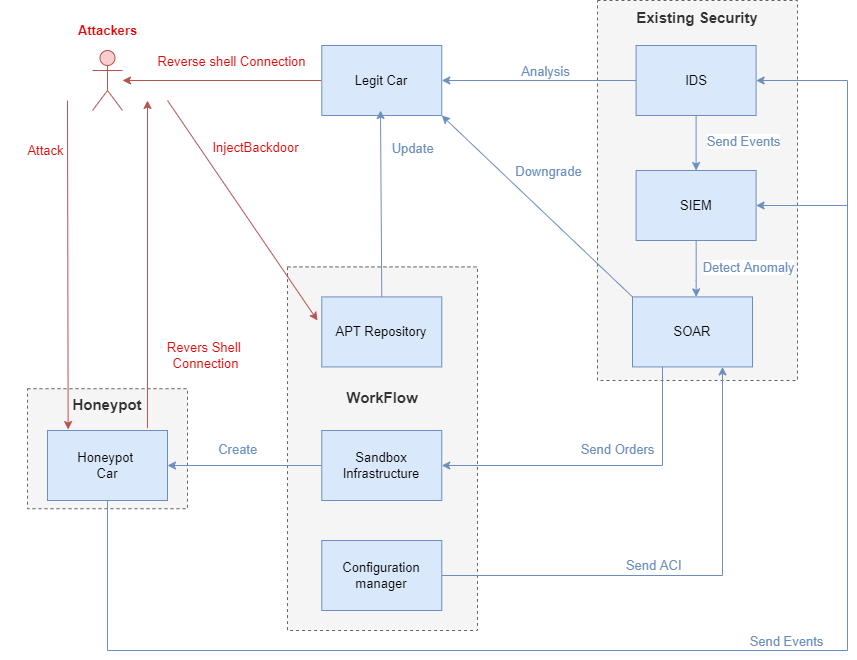

The diagram above was exported from draw.io. Its source (the exported page's mxGraphModel, read from the mxfile embedded in the PNG):
<mxGraphModel dx="3197" dy="2611" grid="1" gridSize="10" guides="1" tooltips="1" connect="1" arrows="1" fold="1" page="1" pageScale="1" pageWidth="827" pageHeight="1169" math="0" shadow="0">
  <root>
    <mxCell id="0" />
    <mxCell id="1" parent="0" />
    <mxCell id="2" value="&lt;b&gt;&lt;font style=&quot;font-size: 15px;&quot;&gt;Honeypot&lt;/font&gt;&lt;br&gt;&lt;br&gt;&lt;br&gt;&lt;br&gt;&lt;br&gt;&lt;br&gt;&lt;br&gt;&lt;/b&gt;" style="rounded=0;whiteSpace=wrap;html=1;dashed=1;fillColor=#f5f5f5;fontColor=#333333;strokeColor=#666666;" vertex="1" parent="1">
      <mxGeometry x="-300" y="378.21" width="160" height="120" as="geometry" />
    </mxCell>
    <mxCell id="3" value="&lt;b&gt;&lt;font style=&quot;font-size: 15px;&quot;&gt;Existing Security&lt;/font&gt;&lt;br&gt;&lt;br&gt;&lt;br&gt;&lt;br&gt;&lt;br&gt;&lt;br&gt;&lt;br&gt;&lt;br&gt;&lt;br&gt;&lt;br&gt;&lt;br&gt;&lt;br&gt;&lt;br&gt;&lt;br&gt;&lt;br&gt;&lt;br&gt;&lt;br&gt;&lt;br&gt;&lt;br&gt;&lt;br&gt;&lt;br&gt;&lt;br&gt;&lt;br&gt;&lt;br&gt;&lt;br&gt;&lt;/b&gt;" style="rounded=0;whiteSpace=wrap;html=1;dashed=1;fillColor=#f5f5f5;fontColor=#333333;strokeColor=#666666;" vertex="1" parent="1">
      <mxGeometry x="270" y="-10" width="200" height="380" as="geometry" />
    </mxCell>
    <mxCell id="4" value="&lt;b&gt;&lt;font style=&quot;font-size: 15px;&quot;&gt;WorkFlow&lt;/font&gt;&lt;br&gt;&lt;br&gt;&lt;br&gt;&lt;br&gt;&lt;br&gt;&lt;br&gt;&lt;br&gt;&lt;br&gt;&lt;/b&gt;" style="rounded=0;whiteSpace=wrap;html=1;dashed=1;fillColor=#f5f5f5;fontColor=#333333;strokeColor=#666666;" vertex="1" parent="1">
      <mxGeometry x="-40" y="256.41" width="190" height="363.59" as="geometry" />
    </mxCell>
    <mxCell id="5" value="&lt;font color=&quot;#e00909&quot; style=&quot;font-size: 13px;&quot;&gt;&lt;br style=&quot;font-size: 13px;&quot;&gt;&lt;/font&gt;" style="shape=umlActor;verticalLabelPosition=bottom;verticalAlign=top;html=1;outlineConnect=0;fillColor=#f8cecc;strokeColor=#b85450;fontSize=13;" vertex="1" parent="1">
      <mxGeometry x="-235" y="40" width="30" height="60" as="geometry" />
    </mxCell>
    <mxCell id="6" value="APT Repository" style="rounded=0;whiteSpace=wrap;html=1;fillColor=#dae8fc;strokeColor=#6c8ebf;fontSize=13;" vertex="1" parent="1">
      <mxGeometry x="-5.73" y="286.41" width="120" height="70" as="geometry" />
    </mxCell>
    <mxCell id="7" style="edgeStyle=orthogonalEdgeStyle;rounded=0;orthogonalLoop=1;jettySize=auto;html=1;fontColor=#6C8EBF;fillColor=#dae8fc;strokeColor=#6c8ebf;exitX=0;exitY=0.5;exitDx=0;exitDy=0;entryX=1;entryY=0.5;entryDx=0;entryDy=0;fontSize=13;" edge="1" source="9" target="22" parent="1">
      <mxGeometry relative="1" as="geometry">
        <mxPoint x="305" y="70" as="targetPoint" />
      </mxGeometry>
    </mxCell>
    <mxCell id="8" value="Analysis" style="edgeLabel;html=1;align=center;verticalAlign=middle;resizable=0;points=[];fontColor=#6C8EBF;fontSize=13;" vertex="1" connectable="0" parent="7">
      <mxGeometry x="-0.2047" y="4" relative="1" as="geometry">
        <mxPoint x="-15" y="-14" as="offset" />
      </mxGeometry>
    </mxCell>
    <mxCell id="9" value="IDS" style="rounded=0;whiteSpace=wrap;html=1;fillColor=#dae8fc;strokeColor=#6c8ebf;fontSize=13;" vertex="1" parent="1">
      <mxGeometry x="308.6" y="35" width="120" height="70" as="geometry" />
    </mxCell>
    <mxCell id="10" value="" style="endArrow=classic;html=1;rounded=0;fillColor=#f8cecc;strokeColor=#b85450;fontSize=13;" edge="1" parent="1">
      <mxGeometry width="50" height="50" relative="1" as="geometry">
        <mxPoint x="-160" y="90" as="sourcePoint" />
        <mxPoint x="-10" y="310" as="targetPoint" />
      </mxGeometry>
    </mxCell>
    <mxCell id="11" value="&lt;font color=&quot;#e00909&quot; style=&quot;font-size: 13px;&quot;&gt;InjectBackdoor&lt;/font&gt;" style="edgeLabel;html=1;align=center;verticalAlign=middle;resizable=0;points=[];fontSize=13;fontColor=#6C8EBF;" vertex="1" connectable="0" parent="10">
      <mxGeometry x="0.4671" y="-2" relative="1" as="geometry">
        <mxPoint x="-21" y="-116" as="offset" />
      </mxGeometry>
    </mxCell>
    <mxCell id="12" style="edgeStyle=orthogonalEdgeStyle;rounded=0;orthogonalLoop=1;jettySize=auto;html=1;exitX=0;exitY=0.5;exitDx=0;exitDy=0;fontSize=13;fontColor=#E00909;" edge="1" parent="1">
      <mxGeometry relative="1" as="geometry">
        <mxPoint x="-320" y="500" as="targetPoint" />
        <mxPoint x="-320" y="500" as="sourcePoint" />
      </mxGeometry>
    </mxCell>
    <mxCell id="13" value="" style="endArrow=classic;html=1;rounded=0;fontSize=13;fontColor=#E00909;fillColor=#f8cecc;strokeColor=#b85450;exitX=0.833;exitY=-0.033;exitDx=0;exitDy=0;exitPerimeter=0;" edge="1" source="39" parent="1">
      <mxGeometry width="50" height="50" relative="1" as="geometry">
        <mxPoint x="-180" y="370" as="sourcePoint" />
        <mxPoint x="-180" y="90" as="targetPoint" />
        <Array as="points" />
      </mxGeometry>
    </mxCell>
    <mxCell id="14" value="&lt;font color=&quot;#e00909&quot; style=&quot;font-size: 13px;&quot;&gt;&lt;span style=&quot;font-size: 13px;&quot;&gt;Revers Shell &lt;br&gt;Connection&lt;/span&gt;&lt;/font&gt;" style="edgeLabel;html=1;align=center;verticalAlign=middle;resizable=0;points=[];fontSize=13;fontColor=#6C8EBF;" vertex="1" connectable="0" parent="1">
      <mxGeometry x="-190.0047108214335" y="194.9999308105062" as="geometry">
        <mxPoint x="67" y="149" as="offset" />
      </mxGeometry>
    </mxCell>
    <mxCell id="15" value="" style="endArrow=classic;html=1;rounded=0;fontSize=13;fontColor=#E00909;fillColor=#f8cecc;strokeColor=#b85450;entryX=0.172;entryY=-0.014;entryDx=0;entryDy=0;entryPerimeter=0;" edge="1" target="39" parent="1">
      <mxGeometry width="50" height="50" relative="1" as="geometry">
        <mxPoint x="-260" y="90" as="sourcePoint" />
        <mxPoint x="-260" y="410" as="targetPoint" />
        <Array as="points" />
      </mxGeometry>
    </mxCell>
    <mxCell id="16" value="&lt;font color=&quot;#e00909&quot; style=&quot;font-size: 13px;&quot;&gt;&lt;span style=&quot;font-size: 13px;&quot;&gt;Attack&lt;/span&gt;&lt;/font&gt;" style="edgeLabel;html=1;align=center;verticalAlign=middle;resizable=0;points=[];fontSize=13;fontColor=#6C8EBF;" vertex="1" connectable="0" parent="1">
      <mxGeometry x="-350.0047108214335" y="-10.000069189493843" as="geometry">
        <mxPoint x="67" y="149" as="offset" />
      </mxGeometry>
    </mxCell>
    <mxCell id="17" style="edgeStyle=orthogonalEdgeStyle;rounded=0;orthogonalLoop=1;jettySize=auto;html=1;fontColor=#6C8EBF;fillColor=#dae8fc;strokeColor=#6c8ebf;fontSize=13;" edge="1" source="18" target="27" parent="1">
      <mxGeometry relative="1" as="geometry">
        <Array as="points">
          <mxPoint x="369" y="270" />
          <mxPoint x="369" y="270" />
        </Array>
      </mxGeometry>
    </mxCell>
    <mxCell id="18" value="SIEM" style="rounded=0;whiteSpace=wrap;html=1;fillColor=#dae8fc;strokeColor=#6c8ebf;fontSize=13;" vertex="1" parent="1">
      <mxGeometry x="308.6" y="160" width="120" height="70" as="geometry" />
    </mxCell>
    <mxCell id="19" value="" style="endArrow=classic;html=1;rounded=0;fontSize=13;fontColor=#E00909;exitX=0.5;exitY=1;exitDx=0;exitDy=0;entryX=0.5;entryY=0;entryDx=0;entryDy=0;fillColor=#dae8fc;strokeColor=#6c8ebf;" edge="1" source="9" target="18" parent="1">
      <mxGeometry width="50" height="50" relative="1" as="geometry">
        <mxPoint x="427.6" y="435" as="sourcePoint" />
        <mxPoint x="477.6" y="385" as="targetPoint" />
      </mxGeometry>
    </mxCell>
    <mxCell id="20" style="edgeStyle=orthogonalEdgeStyle;rounded=0;orthogonalLoop=1;jettySize=auto;html=1;fontColor=#6C8EBF;fillColor=#f8cecc;strokeColor=#b85450;fontSize=13;" edge="1" source="22" target="5" parent="1">
      <mxGeometry relative="1" as="geometry">
        <mxPoint x="-475" y="70" as="targetPoint" />
      </mxGeometry>
    </mxCell>
    <mxCell id="21" value="&lt;font color=&quot;#e00909&quot;&gt;Reverse shell&amp;nbsp;Connection&lt;/font&gt;" style="edgeLabel;html=1;align=center;verticalAlign=middle;resizable=0;points=[];fontColor=#6C8EBF;fontSize=13;" vertex="1" connectable="0" parent="20">
      <mxGeometry x="-0.2585" y="2" relative="1" as="geometry">
        <mxPoint x="-18" y="-22" as="offset" />
      </mxGeometry>
    </mxCell>
    <mxCell id="22" value="Legit Car" style="rounded=0;whiteSpace=wrap;html=1;fillColor=#dae8fc;strokeColor=#6c8ebf;fontSize=13;" vertex="1" parent="1">
      <mxGeometry x="-5.73" y="35" width="120" height="70" as="geometry" />
    </mxCell>
    <mxCell id="23" value="" style="endArrow=classic;html=1;rounded=0;exitX=0.5;exitY=0;exitDx=0;exitDy=0;fillColor=#dae8fc;strokeColor=#6c8ebf;fontSize=13;" edge="1" source="6" parent="1">
      <mxGeometry width="50" height="50" relative="1" as="geometry">
        <mxPoint x="49" y="340" as="sourcePoint" />
        <mxPoint x="53" y="100" as="targetPoint" />
      </mxGeometry>
    </mxCell>
    <mxCell id="24" value="Update&amp;nbsp;" style="edgeLabel;html=1;align=center;verticalAlign=middle;resizable=0;points=[];fontColor=#6C8EBF;fontSize=13;" vertex="1" connectable="0" parent="23">
      <mxGeometry x="-0.1857" y="-1" relative="1" as="geometry">
        <mxPoint x="31" y="-73" as="offset" />
      </mxGeometry>
    </mxCell>
    <mxCell id="25" style="edgeStyle=orthogonalEdgeStyle;rounded=0;orthogonalLoop=1;jettySize=auto;html=1;entryX=1;entryY=0.5;entryDx=0;entryDy=0;fontColor=#6C8EBF;exitX=0.75;exitY=1;exitDx=0;exitDy=0;fillColor=#dae8fc;strokeColor=#6c8ebf;startArrow=classic;startFill=1;endArrow=none;endFill=0;fontSize=13;" edge="1" source="27" target="28" parent="1">
      <mxGeometry relative="1" as="geometry" />
    </mxCell>
    <mxCell id="26" value="Send ACI&amp;nbsp;" style="edgeLabel;html=1;align=center;verticalAlign=middle;resizable=0;points=[];fontColor=#6C8EBF;fontSize=13;" vertex="1" connectable="0" parent="25">
      <mxGeometry x="0.0786" y="-1" relative="1" as="geometry">
        <mxPoint x="-13" y="-10" as="offset" />
      </mxGeometry>
    </mxCell>
    <mxCell id="27" value="SOAR" style="rounded=0;whiteSpace=wrap;html=1;fillColor=#dae8fc;strokeColor=#6c8ebf;fontSize=13;" vertex="1" parent="1">
      <mxGeometry x="305" y="286.40999999999997" width="120" height="70" as="geometry" />
    </mxCell>
    <mxCell id="28" value="Configuration manager" style="rounded=0;whiteSpace=wrap;html=1;fillColor=#dae8fc;strokeColor=#6c8ebf;fontSize=13;" vertex="1" parent="1">
      <mxGeometry x="-5.73" y="530" width="120" height="70" as="geometry" />
    </mxCell>
    <mxCell id="29" value="Sandbox Infrastructure" style="rounded=0;whiteSpace=wrap;html=1;fillColor=#dae8fc;strokeColor=#6c8ebf;fontSize=13;" vertex="1" parent="1">
      <mxGeometry x="-5.73" y="420" width="120" height="70" as="geometry" />
    </mxCell>
    <mxCell id="30" style="edgeStyle=orthogonalEdgeStyle;rounded=0;orthogonalLoop=1;jettySize=auto;html=1;exitX=0.5;exitY=1;exitDx=0;exitDy=0;fontColor=#6C8EBF;startArrow=classic;startFill=1;endArrow=none;endFill=0;fontSize=13;" edge="1" source="28" target="28" parent="1">
      <mxGeometry relative="1" as="geometry" />
    </mxCell>
    <mxCell id="31" value="" style="endArrow=classic;html=1;rounded=0;fontColor=#6C8EBF;exitX=0.25;exitY=1;exitDx=0;exitDy=0;entryX=1;entryY=0.5;entryDx=0;entryDy=0;fillColor=#dae8fc;strokeColor=#6c8ebf;fontSize=13;" edge="1" source="27" target="29" parent="1">
      <mxGeometry width="50" height="50" relative="1" as="geometry">
        <mxPoint x="-20" y="420" as="sourcePoint" />
        <mxPoint x="30" y="370" as="targetPoint" />
        <Array as="points">
          <mxPoint x="335" y="455" />
        </Array>
      </mxGeometry>
    </mxCell>
    <mxCell id="32" value="Send Orders" style="edgeLabel;html=1;align=center;verticalAlign=middle;resizable=0;points=[];fontColor=#6C8EBF;fontSize=13;" vertex="1" connectable="0" parent="31">
      <mxGeometry x="-0.2091" relative="1" as="geometry">
        <mxPoint x="-18" y="-17" as="offset" />
      </mxGeometry>
    </mxCell>
    <mxCell id="33" value="Send Events" style="edgeLabel;html=1;align=center;verticalAlign=middle;resizable=0;points=[];fontColor=#6C8EBF;fontSize=13;" vertex="1" connectable="0" parent="1">
      <mxGeometry x="414.99666666666656" y="130" as="geometry" />
    </mxCell>
    <mxCell id="34" value="Detect Anomaly" style="edgeLabel;html=1;align=center;verticalAlign=middle;resizable=0;points=[];fontColor=#6C8EBF;fontSize=13;" vertex="1" connectable="0" parent="1">
      <mxGeometry x="419.99666666666656" y="256.40999999999997" as="geometry" />
    </mxCell>
    <mxCell id="35" value="" style="endArrow=classic;html=1;rounded=0;fontColor=#6C8EBF;entryX=1;entryY=1;entryDx=0;entryDy=0;exitX=0;exitY=0;exitDx=0;exitDy=0;fillColor=#dae8fc;strokeColor=#6c8ebf;fontSize=13;" edge="1" source="27" target="22" parent="1">
      <mxGeometry width="50" height="50" relative="1" as="geometry">
        <mxPoint x="185" y="260" as="sourcePoint" />
        <mxPoint x="235" y="210" as="targetPoint" />
      </mxGeometry>
    </mxCell>
    <mxCell id="36" value="Downgrade" style="edgeLabel;html=1;align=center;verticalAlign=middle;resizable=0;points=[];fontColor=#6C8EBF;fontSize=13;" vertex="1" connectable="0" parent="35">
      <mxGeometry x="-0.6432" y="3" relative="1" as="geometry">
        <mxPoint x="-49" y="-96" as="offset" />
      </mxGeometry>
    </mxCell>
    <mxCell id="37" style="edgeStyle=orthogonalEdgeStyle;rounded=0;orthogonalLoop=1;jettySize=auto;html=1;entryX=0;entryY=0.5;entryDx=0;entryDy=0;fontColor=#6C8EBF;startArrow=classic;startFill=1;endArrow=none;endFill=0;fillColor=#dae8fc;strokeColor=#6c8ebf;fontSize=13;" edge="1" source="39" target="29" parent="1">
      <mxGeometry relative="1" as="geometry" />
    </mxCell>
    <mxCell id="38" value="Create&amp;nbsp;" style="edgeLabel;html=1;align=center;verticalAlign=middle;resizable=0;points=[];fontColor=#6C8EBF;fontSize=13;" vertex="1" connectable="0" parent="37">
      <mxGeometry x="0.3134" y="-2" relative="1" as="geometry">
        <mxPoint x="-31" y="-19" as="offset" />
      </mxGeometry>
    </mxCell>
    <mxCell id="39" value="Honeypot&amp;nbsp;&lt;br style=&quot;font-size: 13px;&quot;&gt;Car" style="rounded=0;whiteSpace=wrap;html=1;fillColor=#dae8fc;strokeColor=#6c8ebf;fontSize=13;" vertex="1" parent="1">
      <mxGeometry x="-280" y="420" width="120" height="70" as="geometry" />
    </mxCell>
    <mxCell id="40" value="" style="endArrow=classic;html=1;rounded=0;fontColor=#6C8EBF;exitX=0.5;exitY=1;exitDx=0;exitDy=0;entryX=1;entryY=0.5;entryDx=0;entryDy=0;fillColor=#dae8fc;strokeColor=#6c8ebf;fontSize=13;" edge="1" source="39" target="18" parent="1">
      <mxGeometry width="50" height="50" relative="1" as="geometry">
        <mxPoint x="-15" y="240" as="sourcePoint" />
        <mxPoint x="35" y="190" as="targetPoint" />
        <Array as="points">
          <mxPoint x="-220" y="640" />
          <mxPoint x="520" y="640" />
          <mxPoint x="520" y="195" />
        </Array>
      </mxGeometry>
    </mxCell>
    <mxCell id="41" value="Send Events" style="edgeLabel;html=1;align=center;verticalAlign=middle;resizable=0;points=[];fontColor=#6C8EBF;fontSize=13;" vertex="1" connectable="0" parent="40">
      <mxGeometry x="0.1017" y="1" relative="1" as="geometry">
        <mxPoint x="43" y="-9" as="offset" />
      </mxGeometry>
    </mxCell>
    <mxCell id="42" value="" style="endArrow=classic;html=1;rounded=0;fontColor=#6C8EBF;entryX=1;entryY=0.5;entryDx=0;entryDy=0;fillColor=#dae8fc;strokeColor=#6c8ebf;fontSize=13;" edge="1" target="9" parent="1">
      <mxGeometry width="50" height="50" relative="1" as="geometry">
        <mxPoint x="520" y="200" as="sourcePoint" />
        <mxPoint x="615" y="130" as="targetPoint" />
        <Array as="points">
          <mxPoint x="520" y="70" />
        </Array>
      </mxGeometry>
    </mxCell>
    <mxCell id="43" value="&lt;font color=&quot;#e00909&quot; style=&quot;font-size: 13px;&quot;&gt;&lt;b&gt;Attackers&lt;/b&gt;&lt;/font&gt;" style="text;html=1;align=center;verticalAlign=middle;resizable=0;points=[];autosize=1;fontSize=13;" vertex="1" parent="1">
      <mxGeometry x="-255" y="10" width="70" height="20" as="geometry" />
    </mxCell>
  </root>
</mxGraphModel>